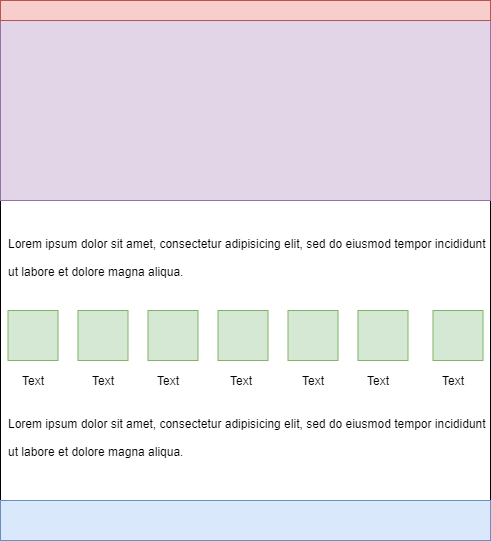

The diagram above was exported from draw.io. Its source (the exported page's mxGraphModel, read from the mxfile embedded in the PNG):
<mxGraphModel dx="868" dy="483" grid="1" gridSize="10" guides="1" tooltips="1" connect="1" arrows="1" fold="1" page="1" pageScale="1" pageWidth="826" pageHeight="1169" math="0" shadow="0">
  <root>
    <mxCell id="0" />
    <mxCell id="1" parent="0" />
    <mxCell id="hIrCNbN2rwnRirAfMI4u-1" value="" style="whiteSpace=wrap;html=1;" vertex="1" parent="1">
      <mxGeometry x="150" y="30" width="490" height="540" as="geometry" />
    </mxCell>
    <mxCell id="hIrCNbN2rwnRirAfMI4u-2" value="" style="whiteSpace=wrap;html=1;strokeColor=#9673a6;fillColor=#e1d5e7;" vertex="1" parent="1">
      <mxGeometry x="150" y="50" width="490" height="180" as="geometry" />
    </mxCell>
    <mxCell id="hIrCNbN2rwnRirAfMI4u-3" value="" style="rounded=0;whiteSpace=wrap;html=1;fillColor=#f8cecc;strokeColor=#b85450;" vertex="1" parent="1">
      <mxGeometry x="150" y="30" width="490" height="20" as="geometry" />
    </mxCell>
    <mxCell id="hIrCNbN2rwnRirAfMI4u-4" value="" style="whiteSpace=wrap;html=1;aspect=fixed;fillColor=#d5e8d4;strokeColor=#82b366;" vertex="1" parent="1">
      <mxGeometry x="157.5" y="340" width="50" height="50" as="geometry" />
    </mxCell>
    <mxCell id="hIrCNbN2rwnRirAfMI4u-5" value="" style="whiteSpace=wrap;html=1;aspect=fixed;fillColor=#d5e8d4;strokeColor=#82b366;" vertex="1" parent="1">
      <mxGeometry x="227.5" y="340" width="50" height="50" as="geometry" />
    </mxCell>
    <mxCell id="hIrCNbN2rwnRirAfMI4u-6" value="" style="whiteSpace=wrap;html=1;aspect=fixed;fillColor=#d5e8d4;strokeColor=#82b366;" vertex="1" parent="1">
      <mxGeometry x="297.5" y="340" width="50" height="50" as="geometry" />
    </mxCell>
    <mxCell id="hIrCNbN2rwnRirAfMI4u-7" value="" style="whiteSpace=wrap;html=1;aspect=fixed;fillColor=#d5e8d4;strokeColor=#82b366;" vertex="1" parent="1">
      <mxGeometry x="367.5" y="340" width="50" height="50" as="geometry" />
    </mxCell>
    <mxCell id="hIrCNbN2rwnRirAfMI4u-8" value="" style="whiteSpace=wrap;html=1;aspect=fixed;fillColor=#d5e8d4;strokeColor=#82b366;" vertex="1" parent="1">
      <mxGeometry x="437.5" y="340" width="50" height="50" as="geometry" />
    </mxCell>
    <mxCell id="hIrCNbN2rwnRirAfMI4u-9" value="" style="whiteSpace=wrap;html=1;aspect=fixed;fillColor=#d5e8d4;strokeColor=#82b366;" vertex="1" parent="1">
      <mxGeometry x="507.5" y="340" width="50" height="50" as="geometry" />
    </mxCell>
    <mxCell id="hIrCNbN2rwnRirAfMI4u-10" value="" style="whiteSpace=wrap;html=1;aspect=fixed;fillColor=#d5e8d4;strokeColor=#82b366;" vertex="1" parent="1">
      <mxGeometry x="582.5" y="340" width="50" height="50" as="geometry" />
    </mxCell>
    <mxCell id="hIrCNbN2rwnRirAfMI4u-11" value="Text" style="text;html=1;strokeColor=none;fillColor=none;align=center;verticalAlign=middle;whiteSpace=wrap;rounded=0;" vertex="1" parent="1">
      <mxGeometry x="162.5" y="400" width="40" height="20" as="geometry" />
    </mxCell>
    <mxCell id="hIrCNbN2rwnRirAfMI4u-12" value="Text" style="text;html=1;strokeColor=none;fillColor=none;align=center;verticalAlign=middle;whiteSpace=wrap;rounded=0;" vertex="1" parent="1">
      <mxGeometry x="232.5" y="400" width="40" height="20" as="geometry" />
    </mxCell>
    <mxCell id="hIrCNbN2rwnRirAfMI4u-13" value="Text" style="text;html=1;strokeColor=none;fillColor=none;align=center;verticalAlign=middle;whiteSpace=wrap;rounded=0;" vertex="1" parent="1">
      <mxGeometry x="297.5" y="400" width="40" height="20" as="geometry" />
    </mxCell>
    <mxCell id="hIrCNbN2rwnRirAfMI4u-14" value="Text" style="text;html=1;strokeColor=none;fillColor=none;align=center;verticalAlign=middle;whiteSpace=wrap;rounded=0;" vertex="1" parent="1">
      <mxGeometry x="370.5" y="400" width="40" height="20" as="geometry" />
    </mxCell>
    <mxCell id="hIrCNbN2rwnRirAfMI4u-15" value="Text" style="text;html=1;strokeColor=none;fillColor=none;align=center;verticalAlign=middle;whiteSpace=wrap;rounded=0;" vertex="1" parent="1">
      <mxGeometry x="442.5" y="400" width="40" height="20" as="geometry" />
    </mxCell>
    <mxCell id="hIrCNbN2rwnRirAfMI4u-16" value="Text" style="text;html=1;strokeColor=none;fillColor=none;align=center;verticalAlign=middle;whiteSpace=wrap;rounded=0;" vertex="1" parent="1">
      <mxGeometry x="507.5" y="400" width="40" height="20" as="geometry" />
    </mxCell>
    <mxCell id="hIrCNbN2rwnRirAfMI4u-17" value="Text" style="text;html=1;strokeColor=none;fillColor=none;align=center;verticalAlign=middle;whiteSpace=wrap;rounded=0;" vertex="1" parent="1">
      <mxGeometry x="582.5" y="400" width="40" height="20" as="geometry" />
    </mxCell>
    <mxCell id="hIrCNbN2rwnRirAfMI4u-18" value="" style="rounded=0;whiteSpace=wrap;html=1;fillColor=#dae8fc;strokeColor=#6c8ebf;" vertex="1" parent="1">
      <mxGeometry x="150" y="530" width="490" height="40" as="geometry" />
    </mxCell>
    <mxCell id="hIrCNbN2rwnRirAfMI4u-19" value="&lt;h1&gt;&lt;span style=&quot;font-size: 12px ; font-weight: normal&quot;&gt;Lorem ipsum dolor sit amet, consectetur adipisicing elit, sed do eiusmod tempor incididunt ut labore et dolore magna aliqua.&lt;/span&gt;&lt;br&gt;&lt;/h1&gt;" style="text;html=1;strokeColor=none;fillColor=none;spacing=5;spacingTop=-20;whiteSpace=wrap;overflow=hidden;rounded=0;" vertex="1" parent="1">
      <mxGeometry x="152.5" y="250" width="487.5" height="70" as="geometry" />
    </mxCell>
    <mxCell id="hIrCNbN2rwnRirAfMI4u-20" value="&lt;h1&gt;&lt;span style=&quot;font-size: 12px ; font-weight: normal&quot;&gt;Lorem ipsum dolor sit amet, consectetur adipisicing elit, sed do eiusmod tempor incididunt ut labore et dolore magna aliqua.&lt;/span&gt;&lt;br&gt;&lt;/h1&gt;" style="text;html=1;strokeColor=none;fillColor=none;spacing=5;spacingTop=-20;whiteSpace=wrap;overflow=hidden;rounded=0;" vertex="1" parent="1">
      <mxGeometry x="152.5" y="430" width="487.5" height="60" as="geometry" />
    </mxCell>
  </root>
</mxGraphModel>